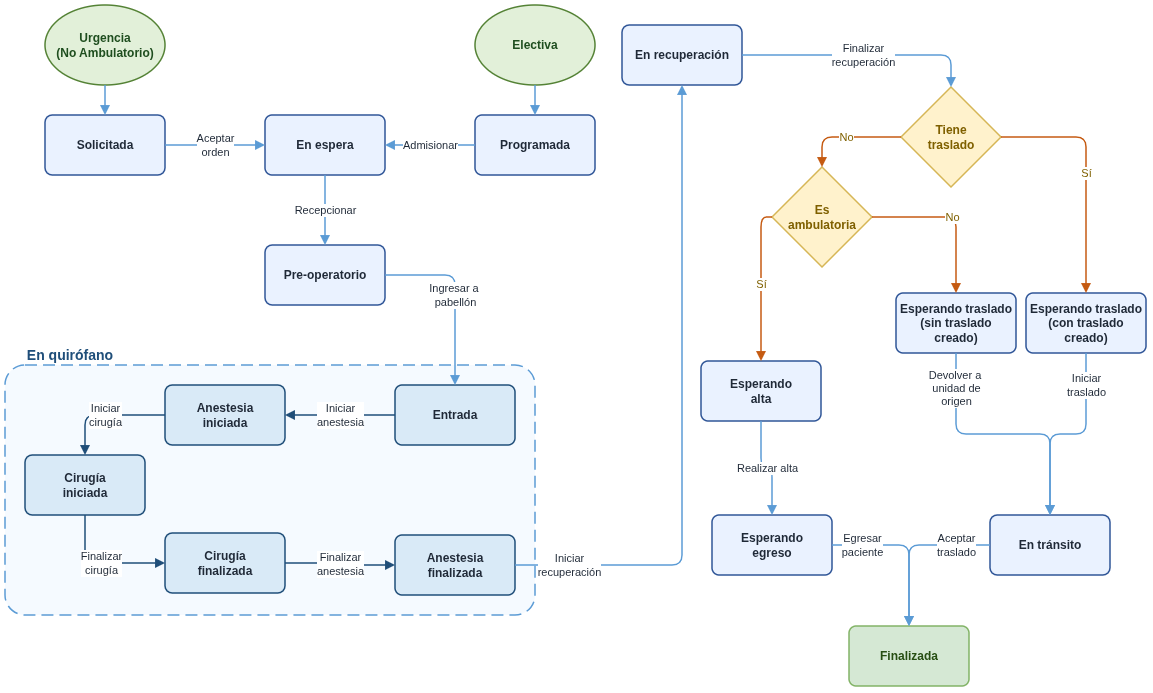

The diagram above was exported from draw.io. Its source (the exported page's mxGraphModel, read from the mxfile embedded in the PNG):
<mxGraphModel dx="1238" dy="747" grid="0" gridSize="10" guides="1" tooltips="1" connect="1" arrows="1" fold="1" page="0" pageScale="1" pageWidth="850" pageHeight="1100" math="0" shadow="0" adaptiveColors="auto">
  <root>
    <mxCell id="0" />
    <mxCell id="1" parent="0" />
    <mxCell id="grp_quirofano" parent="1" style="rounded=1;whiteSpace=wrap;html=1;arcSize=8;fillColor=#F5FAFF;strokeColor=#5B9BD5;strokeWidth=1.5;dashed=1;dashPattern=8 4;" value="" vertex="1">
      <mxGeometry height="250" width="530" x="90" y="630" as="geometry" />
    </mxCell>
    <mxCell id="urgencia" parent="1" style="ellipse;whiteSpace=wrap;html=1;fillColor=#E2F0D9;strokeColor=#548235;strokeWidth=1.5;fontColor=#1F4E1F;fontStyle=1;" value="Urgencia&lt;div&gt;(No Ambulatorio)&lt;/div&gt;" vertex="1">
      <mxGeometry height="80" width="120" x="130" y="270" as="geometry" />
    </mxCell>
    <mxCell id="electiva" parent="1" style="ellipse;whiteSpace=wrap;html=1;fillColor=#E2F0D9;strokeColor=#548235;strokeWidth=1.5;fontColor=#1F4E1F;fontStyle=1;" value="Electiva" vertex="1">
      <mxGeometry height="80" width="120" x="560" y="270" as="geometry" />
    </mxCell>
    <mxCell id="solicitada" parent="1" style="rounded=1;whiteSpace=wrap;html=1;arcSize=12;fillColor=#EAF2FF;strokeColor=#2F5597;strokeWidth=1.5;fontColor=#1F2937;fontStyle=1;" value="Solicitada" vertex="1">
      <mxGeometry height="60" width="120" x="130" y="380" as="geometry" />
    </mxCell>
    <mxCell id="programada" parent="1" style="rounded=1;whiteSpace=wrap;html=1;arcSize=12;fillColor=#EAF2FF;strokeColor=#2F5597;strokeWidth=1.5;fontColor=#1F2937;fontStyle=1;" value="Programada" vertex="1">
      <mxGeometry height="60" width="120" x="560" y="380" as="geometry" />
    </mxCell>
    <mxCell id="en_espera" parent="1" style="rounded=1;whiteSpace=wrap;html=1;arcSize=12;fillColor=#EAF2FF;strokeColor=#2F5597;strokeWidth=1.5;fontColor=#1F2937;fontStyle=1;" value="En espera" vertex="1">
      <mxGeometry height="60" width="120" x="350" y="380" as="geometry" />
    </mxCell>
    <mxCell id="preoperatorio" parent="1" style="rounded=1;whiteSpace=wrap;html=1;arcSize=12;fillColor=#EAF2FF;strokeColor=#2F5597;strokeWidth=1.5;fontColor=#1F2937;fontStyle=1;" value="Pre-operatorio" vertex="1">
      <mxGeometry height="60" width="120" x="350" y="510" as="geometry" />
    </mxCell>
    <mxCell id="entrada" parent="1" style="rounded=1;whiteSpace=wrap;html=1;arcSize=12;fillColor=#D9EAF7;strokeColor=#1F4E79;strokeWidth=1.5;fontColor=#1F2937;fontStyle=1;" value="Entrada" vertex="1">
      <mxGeometry height="60" width="120" x="480" y="650" as="geometry" />
    </mxCell>
    <mxCell id="anestesia_iniciada" parent="1" style="rounded=1;whiteSpace=wrap;html=1;arcSize=12;fillColor=#D9EAF7;strokeColor=#1F4E79;strokeWidth=1.5;fontColor=#1F2937;fontStyle=1;" value="Anestesia&lt;div&gt;iniciada&lt;/div&gt;" vertex="1">
      <mxGeometry height="60" width="120" x="250" y="650" as="geometry" />
    </mxCell>
    <mxCell id="cirugia_iniciada" parent="1" style="rounded=1;whiteSpace=wrap;html=1;arcSize=12;fillColor=#D9EAF7;strokeColor=#1F4E79;strokeWidth=1.5;fontColor=#1F2937;fontStyle=1;" value="Cirugía&lt;div&gt;iniciada&lt;/div&gt;" vertex="1">
      <mxGeometry height="60" width="120" x="110" y="720" as="geometry" />
    </mxCell>
    <mxCell id="cirugia_finalizada" parent="1" style="rounded=1;whiteSpace=wrap;html=1;arcSize=12;fillColor=#D9EAF7;strokeColor=#1F4E79;strokeWidth=1.5;fontColor=#1F2937;fontStyle=1;" value="Cirugía&lt;div&gt;finalizada&lt;/div&gt;" vertex="1">
      <mxGeometry height="60" width="120" x="250" y="798" as="geometry" />
    </mxCell>
    <mxCell id="anestesia_finalizada" parent="1" style="rounded=1;whiteSpace=wrap;html=1;arcSize=12;fillColor=#D9EAF7;strokeColor=#1F4E79;strokeWidth=1.5;fontColor=#1F2937;fontStyle=1;" value="Anestesia&lt;div&gt;finalizada&lt;/div&gt;" vertex="1">
      <mxGeometry height="60" width="120" x="480" y="800" as="geometry" />
    </mxCell>
    <mxCell id="en_recuperacion" parent="1" style="rounded=1;whiteSpace=wrap;html=1;arcSize=12;fillColor=#EAF2FF;strokeColor=#2F5597;strokeWidth=1.5;fontColor=#1F2937;fontStyle=1;" value="En recuperación" vertex="1">
      <mxGeometry height="60" width="120" x="707" y="290" as="geometry" />
    </mxCell>
    <mxCell id="tiene_traslado" parent="1" style="rhombus;whiteSpace=wrap;html=1;fillColor=#FFF2CC;strokeColor=#D6B656;strokeWidth=1.5;fontColor=#7F6000;fontStyle=1;" value="Tiene&lt;div&gt;traslado&lt;/div&gt;" vertex="1">
      <mxGeometry height="100" width="100" x="986" y="352" as="geometry" />
    </mxCell>
    <mxCell id="es_ambulatoria" parent="1" style="rhombus;whiteSpace=wrap;html=1;fillColor=#FFF2CC;strokeColor=#D6B656;strokeWidth=1.5;fontColor=#7F6000;fontStyle=1;" value="Es&lt;div&gt;ambulatoria&lt;/div&gt;" vertex="1">
      <mxGeometry height="100" width="100" x="857" y="431.9999999999999" as="geometry" />
    </mxCell>
    <mxCell id="esperando_alta" parent="1" style="rounded=1;whiteSpace=wrap;html=1;arcSize=12;fillColor=#EAF2FF;strokeColor=#2F5597;strokeWidth=1.5;fontColor=#1F2937;fontStyle=1;" value="Esperando&lt;div&gt;alta&lt;/div&gt;" vertex="1">
      <mxGeometry height="60" width="120" x="786" y="626.0000000000002" as="geometry" />
    </mxCell>
    <mxCell id="esperando_traslado_sin" parent="1" style="rounded=1;whiteSpace=wrap;html=1;arcSize=12;fillColor=#EAF2FF;strokeColor=#2F5597;strokeWidth=1.5;fontColor=#1F2937;fontStyle=1;" value="Esperando traslado&lt;div&gt;(sin traslado creado)&lt;/div&gt;" vertex="1">
      <mxGeometry height="60" width="120" x="981" y="557.9999999999999" as="geometry" />
    </mxCell>
    <mxCell id="esperando_traslado_con" parent="1" style="rounded=1;whiteSpace=wrap;html=1;arcSize=12;fillColor=#EAF2FF;strokeColor=#2F5597;strokeWidth=1.5;fontColor=#1F2937;fontStyle=1;" value="Esperando traslado&lt;div&gt;(con traslado creado)&lt;/div&gt;" vertex="1">
      <mxGeometry height="60" width="120" x="1111" y="558.0000000000001" as="geometry" />
    </mxCell>
    <mxCell id="esperando_egreso" parent="1" style="rounded=1;whiteSpace=wrap;html=1;arcSize=12;fillColor=#EAF2FF;strokeColor=#2F5597;strokeWidth=1.5;fontColor=#1F2937;fontStyle=1;" value="Esperando&lt;div&gt;egreso&lt;/div&gt;" vertex="1">
      <mxGeometry height="60" width="120" x="797" y="780.0000000000002" as="geometry" />
    </mxCell>
    <mxCell id="en_transito" parent="1" style="rounded=1;whiteSpace=wrap;html=1;arcSize=12;fillColor=#EAF2FF;strokeColor=#2F5597;strokeWidth=1.5;fontColor=#1F2937;fontStyle=1;" value="En tránsito" vertex="1">
      <mxGeometry height="60" width="120" x="1075" y="780.0000000000002" as="geometry" />
    </mxCell>
    <mxCell id="finalizada" parent="1" style="rounded=1;whiteSpace=wrap;html=1;arcSize=12;fillColor=#D5E8D4;strokeColor=#82B366;strokeWidth=1.5;fontColor=#274E13;fontStyle=1;" value="Finalizada" vertex="1">
      <mxGeometry height="60" width="120" x="934" y="891.0000000000002" as="geometry" />
    </mxCell>
    <mxCell id="label_quirofano" parent="1" style="text;html=1;whiteSpace=wrap;strokeColor=none;fillColor=none;align=center;verticalAlign=middle;rounded=0;fontColor=#1F4E79;fontSize=14;fontStyle=1;" value="En quirófano" vertex="1">
      <mxGeometry height="30" width="90" x="110" y="605" as="geometry" />
    </mxCell>
    <mxCell id="e_urgencia_solicitada" edge="1" parent="1" source="urgencia" style="edgeStyle=orthogonalEdgeStyle;rounded=1;endArrow=block;endFill=1;html=1;strokeColor=#5B9BD5;strokeWidth=1.5;jumpStyle=arc;" target="solicitada">
      <mxGeometry relative="1" as="geometry" />
    </mxCell>
    <mxCell id="e_electiva_programada" edge="1" parent="1" source="electiva" style="edgeStyle=orthogonalEdgeStyle;rounded=1;endArrow=block;endFill=1;html=1;strokeColor=#5B9BD5;strokeWidth=1.5;jumpStyle=arc;" target="programada">
      <mxGeometry relative="1" as="geometry" />
    </mxCell>
    <mxCell id="e_solicitada_espera" edge="1" parent="1" source="solicitada" style="edgeStyle=orthogonalEdgeStyle;rounded=1;endArrow=block;endFill=1;html=1;strokeColor=#5B9BD5;strokeWidth=1.5;fontSize=11;fontColor=#1F2937;labelBackgroundColor=#FFFFFF;jumpStyle=arc;" target="en_espera" value="Aceptar&lt;div&gt;o&lt;span style=&quot;background-color: light-dark(rgb(255, 255, 255), rgb(18, 18, 18)); color: light-dark(rgb(31, 41, 55), rgb(196, 204, 216));&quot;&gt;rden&lt;/span&gt;&lt;/div&gt;">
      <mxGeometry relative="1" as="geometry" />
    </mxCell>
    <mxCell id="e_programada_espera" edge="1" parent="1" source="programada" style="edgeStyle=orthogonalEdgeStyle;rounded=1;endArrow=block;endFill=1;html=1;strokeColor=#5B9BD5;strokeWidth=1.5;fontSize=11;fontColor=#1F2937;labelBackgroundColor=#FFFFFF;jumpStyle=arc;" target="en_espera" value="Admisionar">
      <mxGeometry relative="1" as="geometry" />
    </mxCell>
    <mxCell id="e_espera_pre" edge="1" parent="1" source="en_espera" style="edgeStyle=orthogonalEdgeStyle;rounded=1;endArrow=block;endFill=1;html=1;strokeColor=#5B9BD5;strokeWidth=1.5;fontSize=11;fontColor=#1F2937;labelBackgroundColor=#FFFFFF;jumpStyle=arc;" target="preoperatorio" value="Recepcionar">
      <mxGeometry relative="1" as="geometry" />
    </mxCell>
    <mxCell id="e_pre_entrada" edge="1" parent="1" source="preoperatorio" style="edgeStyle=orthogonalEdgeStyle;rounded=1;endArrow=block;endFill=1;html=1;strokeColor=#5B9BD5;strokeWidth=1.5;fontSize=11;fontColor=#1F2937;labelBackgroundColor=#FFFFFF;jumpStyle=arc;" target="entrada" value="Ingresar a&amp;nbsp;&lt;div&gt;pabellón&lt;/div&gt;">
      <mxGeometry relative="1" as="geometry" />
    </mxCell>
    <mxCell id="e_entrada_anestesia" edge="1" parent="1" source="entrada" style="edgeStyle=orthogonalEdgeStyle;rounded=1;endArrow=block;endFill=1;html=1;strokeColor=#1F4E79;strokeWidth=1.5;fontSize=11;fontColor=#1F2937;labelBackgroundColor=#FFFFFF;jumpStyle=arc;" target="anestesia_iniciada" value="Iniciar&lt;div&gt;anestesia&lt;/div&gt;">
      <mxGeometry relative="1" as="geometry" />
    </mxCell>
    <mxCell id="e_anestesia_cirugia" edge="1" parent="1" source="anestesia_iniciada" style="edgeStyle=orthogonalEdgeStyle;rounded=1;endArrow=block;endFill=1;html=1;strokeColor=#1F4E79;strokeWidth=1.5;fontSize=11;fontColor=#1F2937;labelBackgroundColor=#FFFFFF;jumpStyle=arc;" target="cirugia_iniciada" value="Iniciar&lt;div&gt;cirugía&lt;/div&gt;">
      <mxGeometry relative="1" as="geometry" />
    </mxCell>
    <mxCell id="e_cirugia_inicio_fin" edge="1" parent="1" source="cirugia_iniciada" style="edgeStyle=orthogonalEdgeStyle;rounded=1;endArrow=block;endFill=1;html=1;strokeColor=#1F4E79;strokeWidth=1.5;fontSize=11;fontColor=#1F2937;labelBackgroundColor=#FFFFFF;jumpStyle=arc;entryX=0;entryY=0.5;entryDx=0;entryDy=0;exitX=0.5;exitY=1;exitDx=0;exitDy=0;" target="cirugia_finalizada" value="Finalizar&lt;div&gt;cirugía&lt;/div&gt;">
      <mxGeometry relative="1" as="geometry" />
    </mxCell>
    <mxCell id="e_cirugia_fin_anestesia_fin" edge="1" parent="1" source="cirugia_finalizada" style="edgeStyle=orthogonalEdgeStyle;rounded=1;endArrow=block;endFill=1;html=1;strokeColor=#1F4E79;strokeWidth=1.5;fontSize=11;fontColor=#1F2937;labelBackgroundColor=#FFFFFF;jumpStyle=arc;" target="anestesia_finalizada" value="Finalizar&lt;br&gt;anestesia">
      <mxGeometry relative="1" as="geometry" />
    </mxCell>
    <mxCell id="e_anestesia_fin_recuperacion" edge="1" parent="1" source="anestesia_finalizada" style="edgeStyle=orthogonalEdgeStyle;rounded=1;endArrow=block;endFill=1;html=1;strokeColor=#5B9BD5;strokeWidth=1.5;fontSize=11;fontColor=#1F2937;labelBackgroundColor=#FFFFFF;jumpStyle=arc;" target="en_recuperacion" value="Iniciar&lt;br&gt;recuperación">
      <mxGeometry relative="1" x="-0.832" as="geometry">
        <mxPoint as="offset" />
      </mxGeometry>
    </mxCell>
    <mxCell id="e_recuperacion_decision" edge="1" parent="1" source="en_recuperacion" style="edgeStyle=orthogonalEdgeStyle;rounded=1;endArrow=block;endFill=1;html=1;strokeColor=#5B9BD5;strokeWidth=1.5;fontSize=11;fontColor=#1F2937;labelBackgroundColor=#FFFFFF;jumpStyle=arc;" target="tiene_traslado" value="Finalizar&lt;div&gt;recuperación&lt;/div&gt;">
      <mxGeometry relative="1" as="geometry" />
    </mxCell>
    <mxCell id="e_tiene_traslado_si" edge="1" parent="1" source="tiene_traslado" style="edgeStyle=orthogonalEdgeStyle;rounded=1;endArrow=block;endFill=1;html=1;strokeColor=#C55A11;strokeWidth=1.5;fontSize=11;fontColor=#7F6000;labelBackgroundColor=#FFFFFF;jumpStyle=arc;" target="esperando_traslado_con" value="Sí">
      <mxGeometry relative="1" as="geometry" />
    </mxCell>
    <mxCell id="e_tiene_traslado_no" edge="1" parent="1" source="tiene_traslado" style="edgeStyle=orthogonalEdgeStyle;rounded=1;endArrow=block;endFill=1;html=1;strokeColor=#C55A11;strokeWidth=1.5;fontSize=11;fontColor=#7F6000;labelBackgroundColor=#FFFFFF;jumpStyle=arc;entryX=0.5;entryY=0;entryDx=0;entryDy=0;" target="es_ambulatoria" value="No">
      <mxGeometry relative="1" as="geometry" />
    </mxCell>
    <mxCell id="e_ambulatoria_si" edge="1" parent="1" source="es_ambulatoria" style="edgeStyle=orthogonalEdgeStyle;rounded=1;endArrow=block;endFill=1;html=1;strokeColor=#C55A11;strokeWidth=1.5;fontSize=11;fontColor=#7F6000;labelBackgroundColor=#FFFFFF;jumpStyle=arc;exitX=0;exitY=0.5;exitDx=0;exitDy=0;" target="esperando_alta" value="Sí">
      <mxGeometry relative="1" as="geometry" />
    </mxCell>
    <mxCell id="e_ambulatoria_no" edge="1" parent="1" source="es_ambulatoria" style="edgeStyle=orthogonalEdgeStyle;rounded=1;endArrow=block;endFill=1;html=1;strokeColor=#C55A11;strokeWidth=1.5;fontSize=11;fontColor=#7F6000;labelBackgroundColor=#FFFFFF;jumpStyle=arc;" target="esperando_traslado_sin" value="No">
      <mxGeometry relative="1" as="geometry" />
    </mxCell>
    <mxCell id="e_alta_egreso" edge="1" parent="1" source="esperando_alta" style="edgeStyle=orthogonalEdgeStyle;rounded=1;endArrow=block;endFill=1;html=1;strokeColor=#5B9BD5;strokeWidth=1.5;fontSize=11;fontColor=#1F2937;labelBackgroundColor=#FFFFFF;jumpStyle=arc;" target="esperando_egreso" value="Realizar alta">
      <mxGeometry relative="1" as="geometry" />
    </mxCell>
    <mxCell id="e_egreso_final" edge="1" parent="1" source="esperando_egreso" style="edgeStyle=orthogonalEdgeStyle;rounded=1;endArrow=block;endFill=1;html=1;strokeColor=#5B9BD5;strokeWidth=1.5;fontSize=11;fontColor=#1F2937;labelBackgroundColor=#FFFFFF;jumpStyle=arc;" target="finalizada" value="Egresar&lt;br&gt;paciente">
      <mxGeometry relative="1" x="-0.6201" as="geometry">
        <mxPoint as="offset" />
      </mxGeometry>
    </mxCell>
    <mxCell id="e_traslado_sin_transito" edge="1" parent="1" source="esperando_traslado_sin" style="edgeStyle=orthogonalEdgeStyle;rounded=1;endArrow=block;endFill=1;html=1;strokeColor=#5B9BD5;strokeWidth=1.5;fontSize=11;fontColor=#1F2937;labelBackgroundColor=#FFFFFF;jumpStyle=arc;exitX=0.5;exitY=1;exitDx=0;exitDy=0;" target="en_transito" value="Devolver a&amp;nbsp;&lt;div&gt;unidad&amp;nbsp;&lt;span style=&quot;background-color: light-dark(rgb(255, 255, 255), rgb(18, 18, 18)); color: light-dark(rgb(31, 41, 55), rgb(196, 204, 216));&quot;&gt;de&lt;/span&gt;&lt;/div&gt;&lt;div&gt;&lt;span style=&quot;background-color: light-dark(rgb(255, 255, 255), rgb(18, 18, 18)); color: light-dark(rgb(31, 41, 55), rgb(196, 204, 216));&quot;&gt;origen&lt;/span&gt;&lt;/div&gt;">
      <mxGeometry relative="1" x="-0.7266" as="geometry">
        <mxPoint as="offset" />
      </mxGeometry>
    </mxCell>
    <mxCell id="e_traslado_con_transito" edge="1" parent="1" source="esperando_traslado_con" style="edgeStyle=orthogonalEdgeStyle;rounded=1;endArrow=block;endFill=1;html=1;strokeColor=#5B9BD5;strokeWidth=1.5;fontSize=11;fontColor=#1F2937;labelBackgroundColor=#FFFFFF;jumpStyle=arc;" target="en_transito" value="Iniciar&lt;br&gt;traslado">
      <mxGeometry relative="1" x="-0.6768" as="geometry">
        <mxPoint as="offset" />
      </mxGeometry>
    </mxCell>
    <mxCell id="e_transito_final" edge="1" parent="1" source="en_transito" style="edgeStyle=orthogonalEdgeStyle;rounded=1;endArrow=block;endFill=1;html=1;strokeColor=#5B9BD5;strokeWidth=1.5;fontSize=11;fontColor=#1F2937;labelBackgroundColor=#FFFFFF;jumpStyle=arc;" target="finalizada" value="Aceptar&lt;br&gt;traslado">
      <mxGeometry relative="1" x="-0.5814" as="geometry">
        <mxPoint as="offset" />
      </mxGeometry>
    </mxCell>
  </root>
</mxGraphModel>